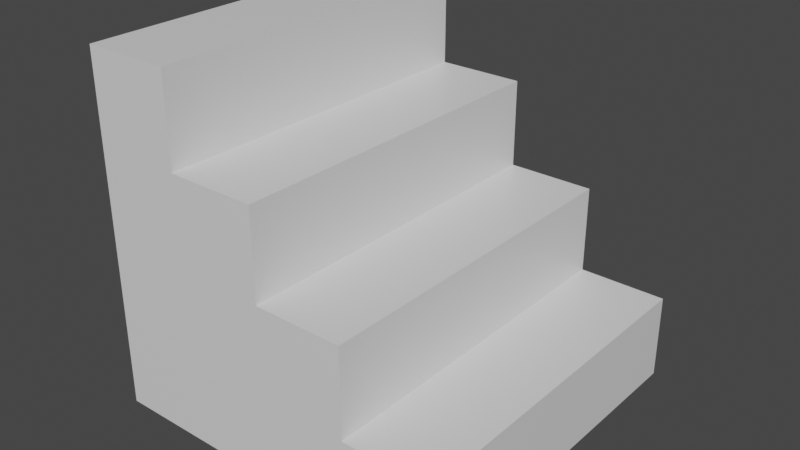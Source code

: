 # Source: stair.blend  (saved by Blender 2.82.7; exported with 4.5.12 LTS)
import bpy
from mathutils import Matrix  # noqa: F401  (used for matrix-valued properties, if any)

bpy.ops.wm.read_factory_settings(use_empty=True)
scene = bpy.context.scene
scene.name = 'Scene'

# ---- collections
col_collection = bpy.data.collections.new('Collection'); scene.collection.children.link(col_collection)

# ---- materials (node trees are filled in below, after node groups)
mat_material = bpy.data.materials.new('Material')
mat_material.alpha_threshold = 0.0
mat_material.use_transparent_shadow = False
mat_material.line_color = (0.0, 0.0, 0.0, 1.0)

# ---- material node trees
mat_material.use_nodes = True; mat_material.node_tree.nodes.clear()
_N = mat_material.node_tree.nodes; _L = mat_material.node_tree.links
n0 = _N.new('ShaderNodeOutputMaterial'); n0.name = 'Material Output'; n0.location = (300, 300)
n1 = _N.new('ShaderNodeBsdfPrincipled'); n1.name = 'Principled BSDF'; n1.location = (10, 300)
n1.distribution = 'GGX'
n1.subsurface_method = 'BURLEY'
n1.inputs[2].default_value = 0.4
n1.inputs[3].default_value = 1.45
n1.inputs[27].default_value = (0.0, 0.0, 0.0, 1.0)
n1.inputs[28].default_value = 1.0
_L.new(n1.outputs[0], n0.inputs[0])
n0.is_active_output = True

# ---- world
world_world = bpy.data.worlds.new('World'); scene.world = world_world
world_world.use_nodes = True; world_world.node_tree.nodes.clear()
_N = world_world.node_tree.nodes; _L = world_world.node_tree.links
n0 = _N.new('ShaderNodeOutputWorld'); n0.name = 'World Output'; n0.location = (300, 300)
n1 = _N.new('ShaderNodeBackground'); n1.name = 'Background'; n1.location = (10, 300)
n1.inputs[0].default_value = (0.05088, 0.05088, 0.05088, 1.0)
_L.new(n1.outputs[0], n0.inputs[0])
n0.is_active_output = True
world_world.color = (0.05088, 0.05088, 0.05088)
world_world.use_sun_shadow = False
world_world.sun_shadow_jitter_overblur = 0.0

# ---- meshes
me_cube = bpy.data.meshes.new('Cube')
me_cube.from_pydata([(1.0, 1.0, 0.4944), (1.0, 1.0, 0.01443), (1.0, -1.0, 0.4944), (1.0, -1.0, 0.01443), (-1.0, 1.0, 0.4944), (-1.0, 1.0, 0.01443), (-1.0, -1.0, 0.4944), (-1.0, -1.0, 0.01443), (0.5, 1.0, 0.01443), (0.0, 1.0, 0.01443), (-0.5, 1.0, 0.01443), (0.5, -1.0, 0.4944), (0.0, -1.0, 0.4944), (-0.5, -1.0, 0.4944), (-0.5, -1.0, 0.01443), (0.0, -1.0, 0.01443), (0.5, -1.0, 0.01443), (-0.5, 1.0, 0.4944), (0.0, 1.0, 0.4944), (0.5, 1.0, 0.4944), (-0.5, -1.0, 0.9944), (-1.0, -1.0, 0.9944), (-1.0, 1.0, 0.9944), (0.5, -1.0, 0.9944), (0.0, -1.0, 0.9944), (-0.5, 1.0, 0.9944), (0.0, 1.0, 0.9944), (0.5, 1.0, 0.9944), (-0.5, -1.0, 1.494), (-1.0, -1.0, 1.494), (-1.0, 1.0, 1.494), (0.0, -1.0, 1.494), (-0.5, 1.0, 1.494), (0.0, 1.0, 1.494), (-0.5, -1.0, 1.994), (-1.0, -1.0, 1.994), (-1.0, 1.0, 1.994), (-0.5, 1.0, 1.994)], [], [(11, 19, 27, 23), (14, 13, 6, 7), (7, 6, 4, 5), (8, 1, 3, 16), (1, 0, 2, 3), (8, 19, 0, 1), (5, 4, 17, 10), (10, 17, 18, 9), (9, 18, 19, 8), (5, 10, 14, 7), (10, 9, 15, 14), (9, 8, 16, 15), (3, 2, 11, 16), (16, 11, 12, 15), (15, 12, 13, 14), (0, 19, 11, 2), (13, 12, 24, 20), (6, 13, 20, 21), (20, 24, 31, 28), (27, 26, 24, 23), (26, 25, 32, 33), (18, 17, 25, 26), (4, 6, 21, 22), (12, 11, 23, 24), (19, 18, 26, 27), (17, 4, 22, 25), (29, 28, 34, 35), (33, 32, 28, 31), (22, 21, 29, 30), (24, 26, 33, 31), (25, 22, 30, 32), (21, 20, 28, 29), (37, 36, 35, 34), (32, 30, 36, 37), (30, 29, 35, 36), (28, 32, 37, 34)])
_uv = me_cube.uv_layers.new(name='UVMap')
_uv.uv.foreach_set('vector', [0.6875, 0.75, 0.6875, 0.5, 0.6875, 0.5, 0.6875, 0.75, 0.375, 0.9375, 0.625, 0.9375, 0.625, 1.0, 0.375, 1.0, 0.375, 0.0, 0.625, 0.0, 0.625, 0.25, 0.375, 0.25, 0.3125, 0.5, 0.375, 0.5, 0.375, 0.75, 0.3125, 0.75, 0.375, 0.5, 0.625, 0.5, 0.625, 0.75, 0.375, 0.75, 0.375, 0.4375, 0.625, 0.4375, 0.625, 0.5, 0.375, 0.5, 0.375, 0.25, 0.625, 0.25, 0.625, 0.3125, 0.375, 0.3125, 0.375, 0.3125, 0.625, 0.3125, 0.625, 0.375, 0.375, 0.375, 0.375, 0.375, 0.625, 0.375, 0.625, 0.4375, 0.375, 0.4375, 0.125, 0.5, 0.1875, 0.5, 0.1875, 0.75, 0.125, 0.75, 0.1875, 0.5, 0.25, 0.5, 0.25, 0.75, 0.1875, 0.75, 0.25, 0.5, 0.3125, 0.5, 0.3125, 0.75, 0.25, 0.75, 0.375, 0.75, 0.625, 0.75, 0.625, 0.8125, 0.375, 0.8125, 0.375, 0.8125, 0.625, 0.8125, 0.625, 0.875, 0.375, 0.875, 0.375, 0.875, 0.625, 0.875, 0.625, 0.9375, 0.375, 0.9375, 0.625, 0.5, 0.6875, 0.5, 0.6875, 0.75, 0.625, 0.75, 0.625, 0.9375, 0.625, 0.875, 0.625, 0.875, 0.625, 0.9375, 0.625, 1.0, 0.625, 0.9375, 0.625, 0.9375, 0.625, 1.0, 0.625, 0.9375, 0.625, 0.875, 0.625, 0.875, 0.625, 0.9375, 0.6875, 0.5, 0.75, 0.5, 0.75, 0.75, 0.6875, 0.75, 0.625, 0.375, 0.625, 0.3125, 0.625, 0.3125, 0.625, 0.375, 0.625, 0.375, 0.625, 0.3125, 0.625, 0.3125, 0.625, 0.375, 0.625, 0.25, 0.625, 0.0, 0.625, 0.0, 0.625, 0.25, 0.625, 0.875, 0.625, 0.8125, 0.625, 0.8125, 0.625, 0.875, 0.625, 0.4375, 0.625, 0.375, 0.625, 0.375, 0.625, 0.4375, 0.625, 0.3125, 0.625, 0.25, 0.625, 0.25, 0.625, 0.3125, 0.625, 1.0, 0.625, 0.9375, 0.625, 0.9375, 0.625, 1.0, 0.75, 0.5, 0.8125, 0.5, 0.8125, 0.75, 0.75, 0.75, 0.625, 0.25, 0.625, 0.0, 0.625, 0.0, 0.625, 0.25, 0.75, 0.75, 0.75, 0.5, 0.75, 0.5, 0.75, 0.75, 0.625, 0.3125, 0.625, 0.25, 0.625, 0.25, 0.625, 0.3125, 0.625, 1.0, 0.625, 0.9375, 0.625, 0.9375, 0.625, 1.0, 0.8125, 0.5, 0.875, 0.5, 0.875, 0.75, 0.8125, 0.75, 0.625, 0.3125, 0.625, 0.25, 0.625, 0.25, 0.625, 0.3125, 0.625, 0.25, 0.625, 0.0, 0.625, 0.0, 0.625, 0.25, 0.8125, 0.75, 0.8125, 0.5, 0.8125, 0.5, 0.8125, 0.75])
me_cube.materials.append(mat_material)
me_cube.use_remesh_preserve_volume = False
me_cube.use_remesh_preserve_attributes = False
me_cube.use_mirror_vertex_groups = False
me_cube.update()

# ---- objects
ob_cube = bpy.data.objects.new('Cube', me_cube)

# ---- transforms, parenting, visibility, modifiers, constraints
ob_cube.location = (0.0, 0.0, 0.0)
ob_cube.lock_rotations_4d = False
ob_cube.empty_display_type = 'ARROWS'
ob_cube.lineart.crease_threshold = 0.0

# ---- collection membership
col_collection.objects.link(ob_cube)

# ---- scene / render settings (as saved in the file)
scene.frame_start = 1; scene.frame_end = 250; scene.frame_set(1)
scene.render.engine = 'BLENDER_EEVEE_NEXT'
scene.cycles.use_denoising = False
scene.cycles.samples = 128
scene.cycles.sampling_pattern = 'TABULATED_SOBOL'
scene.cycles.use_adaptive_sampling = False
scene.cycles.use_light_tree = False
scene.view_settings.view_transform = 'Filmic'
bpy.context.view_layer.update()

# ---- added for rendering (the .blend has no active camera and no usable light): camera, sun
cam_auto = bpy.data.cameras.new('AutoCamera')
cam_auto.lens = 50.0
cam_auto.sensor_width = 36.0
cam_auto.clip_end = 1000.0
ob_auto_camera = bpy.data.objects.new('AutoCamera', cam_auto)
scene.collection.objects.link(ob_auto_camera)
ob_auto_camera.location = (3.19442, -3.83331, 3.55997)
ob_auto_camera.rotation_euler = (1.09748, -7.21219e-08, 0.694738)
scene.camera = ob_auto_camera
light_auto_sun = bpy.data.lights.new('AutoSun', 'SUN')
light_auto_sun.energy = 3.0
light_auto_sun.angle = 0.0523599
ob_auto_sun = bpy.data.objects.new('AutoSun', light_auto_sun)
scene.collection.objects.link(ob_auto_sun)
ob_auto_sun.rotation_euler = (0.872665, 0.174533, 0.523599)
bpy.context.view_layer.update()
